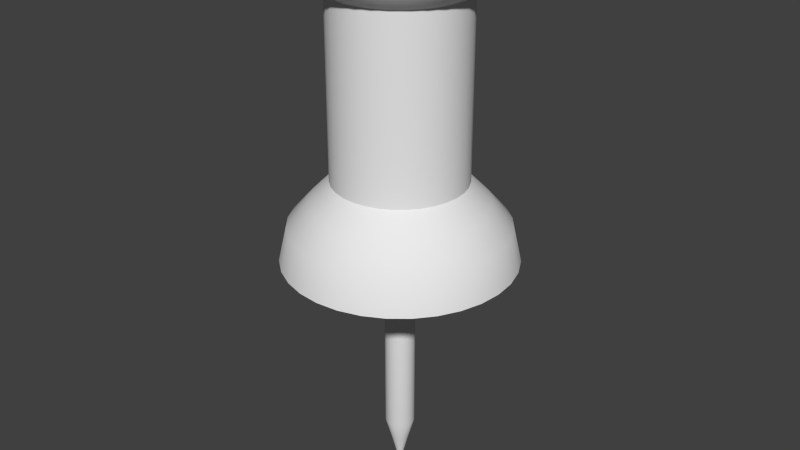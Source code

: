 # Source: Thumbtack.blend  (saved by Blender 2.72.0; exported with 4.5.12 LTS)
import bpy
from mathutils import Matrix  # noqa: F401  (used for matrix-valued properties, if any)

bpy.ops.wm.read_factory_settings(use_empty=True)
scene = bpy.context.scene
scene.name = 'Scene'

# ---- collections
col_collection_1 = bpy.data.collections.new('Collection 1'); scene.collection.children.link(col_collection_1)

# ---- world
world_world = bpy.data.worlds.new('World'); scene.world = world_world
world_world.color = (0.05088, 0.05088, 0.05088)
world_world.use_sun_shadow = False
world_world.sun_shadow_jitter_overblur = 0.0
world_world.cycles.sampling_method = 'MANUAL'
world_world.cycles.sample_map_resolution = 256

# ---- meshes
me_cylinder = bpy.data.meshes.new('Cylinder')
me_cylinder.from_pydata([(-2.043e-09, 0.03076, 0.01644), (-2.043e-09, 0.03076, 0.09967), (0.006002, 0.03017, 0.01644), (0.006002, 0.03017, 0.09967), (0.01177, 0.02842, 0.01644), (0.01177, 0.02842, 0.09967), (0.01709, 0.02558, 0.01644), (0.01709, 0.02558, 0.09967), (0.02175, 0.02175, 0.01644), (0.02175, 0.02175, 0.09967), (0.02558, 0.01709, 0.01644), (0.02558, 0.01709, 0.09967), (0.02842, 0.01177, 0.01644), (0.02842, 0.01177, 0.09967), (0.03017, 0.006002, 0.01644), (0.03017, 0.006002, 0.09967), (0.03076, -7.424e-09, 0.01644), (0.03076, -7.424e-09, 0.09967), (0.03017, -0.006002, 0.01644), (0.03017, -0.006002, 0.09967), (0.02842, -0.01177, 0.01644), (0.02842, -0.01177, 0.09967), (0.02558, -0.01709, 0.01644), (0.02558, -0.01709, 0.09967), (0.02175, -0.02175, 0.01644), (0.02175, -0.02175, 0.09967), (0.01709, -0.02558, 0.01644), (0.01709, -0.02558, 0.09967), (0.01177, -0.02842, 0.01644), (0.01177, -0.02842, 0.09967), (0.006002, -0.03017, 0.01644), (0.006002, -0.03017, 0.09967), (-1.207e-08, -0.03076, 0.01644), (-1.207e-08, -0.03076, 0.09967), (-0.006002, -0.03017, 0.01644), (-0.006002, -0.03017, 0.09967), (-0.01177, -0.02842, 0.01644), (-0.01177, -0.02842, 0.09967), (-0.01709, -0.02558, 0.01644), (-0.01709, -0.02558, 0.09967), (-0.02175, -0.02175, 0.01644), (-0.02175, -0.02175, 0.09967), (-0.02558, -0.01709, 0.01644), (-0.02558, -0.01709, 0.09967), (-0.02842, -0.01177, 0.01644), (-0.02842, -0.01177, 0.09967), (-0.03017, -0.006002, 0.01644), (-0.03017, -0.006002, 0.09967), (-0.03076, 1.996e-08, 0.01644), (-0.03076, 1.996e-08, 0.09967), (-0.03017, 0.006002, 0.01644), (-0.03017, 0.006002, 0.09967), (-0.02842, 0.01177, 0.01644), (-0.02842, 0.01177, 0.09967), (-0.02558, 0.01709, 0.01644), (-0.02558, 0.01709, 0.09967), (-0.02175, 0.02175, 0.01644), (-0.02175, 0.02175, 0.09967), (-0.01709, 0.02558, 0.01644), (-0.01709, 0.02558, 0.09967), (-0.01177, 0.02842, 0.01644), (-0.01177, 0.02842, 0.09967), (-0.006002, 0.03017, 0.01644), (-0.006002, 0.03017, 0.09967), (-2.108e-09, 0.03719, 0.1045), (0.007256, 0.03648, 0.1045), (0.01423, 0.03436, 0.1045), (0.02066, 0.03092, 0.1045), (0.0263, 0.0263, 0.1045), (0.03092, 0.02066, 0.1045), (0.03436, 0.01423, 0.1045), (0.03648, 0.007256, 0.1045), (0.03719, -8.606e-09, 0.1045), (0.03648, -0.007256, 0.1045), (0.03436, -0.01423, 0.1045), (0.03092, -0.02066, 0.1045), (0.0263, -0.0263, 0.1045), (0.02066, -0.03092, 0.1045), (0.01423, -0.03436, 0.1045), (0.007256, -0.03648, 0.1045), (-1.423e-08, -0.03719, 0.1045), (-0.007256, -0.03648, 0.1045), (-0.01423, -0.03436, 0.1045), (-0.02066, -0.03092, 0.1045), (-0.0263, -0.0263, 0.1045), (-0.03092, -0.02066, 0.1045), (-0.03436, -0.01423, 0.1045), (-0.03648, -0.007256, 0.1045), (-0.03719, 2.45e-08, 0.1045), (-0.03648, 0.007256, 0.1045), (-0.03436, 0.01423, 0.1045), (-0.03092, 0.02066, 0.1045), (-0.0263, 0.0263, 0.1045), (-0.02066, 0.03092, 0.1045), (-0.01423, 0.03436, 0.1045), (-0.007255, 0.03648, 0.1045), (-3.688e-09, 0.04418, 0.1133), (0.008619, 0.04333, 0.1133), (0.01691, 0.04082, 0.1133), (0.02454, 0.03673, 0.1133), (0.03124, 0.03124, 0.1133), (0.03673, 0.02454, 0.1133), (0.04082, 0.01691, 0.1133), (0.04333, 0.008619, 0.1133), (0.04418, -9.891e-09, 0.1133), (0.04333, -0.008619, 0.1133), (0.04082, -0.01691, 0.1133), (0.03673, -0.02454, 0.1133), (0.03124, -0.03124, 0.1133), (0.02454, -0.03673, 0.1133), (0.01691, -0.04082, 0.1133), (0.008619, -0.04333, 0.1133), (-1.808e-08, -0.04418, 0.1133), (-0.008619, -0.04333, 0.1133), (-0.01691, -0.04082, 0.1133), (-0.02454, -0.03673, 0.1133), (-0.03124, -0.03124, 0.1133), (-0.03673, -0.02454, 0.1133), (-0.04082, -0.01691, 0.1133), (-0.04333, -0.008619, 0.1133), (-0.04418, 2.943e-08, 0.1133), (-0.04333, 0.008619, 0.1133), (-0.04082, 0.01691, 0.1133), (-0.03673, 0.02454, 0.1133), (-0.03124, 0.03124, 0.1133), (-0.02454, 0.03673, 0.1133), (-0.01691, 0.04082, 0.1133), (-0.008619, 0.04333, 0.1133), (-3.958e-09, 0.04776, 0.1243), (0.009317, 0.04684, 0.1243), (0.01828, 0.04412, 0.1243), (0.02653, 0.03971, 0.1243), (0.03377, 0.03377, 0.1243), (0.03971, 0.02653, 0.1243), (0.04412, 0.01828, 0.1243), (0.04684, 0.009317, 0.1243), (0.04776, -1.061e-08, 0.1243), (0.04684, -0.009317, 0.1243), (0.04412, -0.01828, 0.1243), (0.03971, -0.02653, 0.1243), (0.03377, -0.03377, 0.1243), (0.02653, -0.03971, 0.1243), (0.01828, -0.04412, 0.1243), (0.009317, -0.04684, 0.1243), (-1.952e-08, -0.04776, 0.1243), (-0.009317, -0.04684, 0.1243), (-0.01828, -0.04412, 0.1243), (-0.02653, -0.03971, 0.1243), (-0.03377, -0.03377, 0.1243), (-0.03971, -0.02653, 0.1243), (-0.04412, -0.01828, 0.1243), (-0.04684, -0.009317, 0.1243), (-0.04776, 3.19e-08, 0.1243), (-0.04684, 0.009317, 0.1243), (-0.04412, 0.01828, 0.1243), (-0.03971, 0.02653, 0.1243), (-0.03377, 0.03377, 0.1243), (-0.02653, 0.03971, 0.1243), (-0.01828, 0.04412, 0.1243), (-0.009317, 0.04684, 0.1243), (-3.237e-10, 6.823e-10, 0.1243), (-0.01555, 0.03755, 0.006217), (-0.02258, 0.0338, 0.006217), (-0.02874, 0.02874, 0.006217), (-0.0338, 0.02258, 0.006217), (-0.03755, 0.01556, 0.006217), (-0.03987, 0.00793, 0.006217), (-0.04065, 2.651e-08, 0.006217), (-0.03987, -0.00793, 0.006217), (-0.03755, -0.01555, 0.006217), (-0.0338, -0.02258, 0.006217), (-0.02874, -0.02874, 0.006217), (-0.02258, -0.0338, 0.006217), (-0.01556, -0.03755, 0.006217), (-0.00793, -0.03987, 0.006217), (-1.647e-08, -0.04065, 0.006217), (0.00793, -0.03987, 0.006217), (0.01555, -0.03755, 0.006217), (0.02258, -0.0338, 0.006217), (0.02874, -0.02874, 0.006217), (0.0338, -0.02258, 0.006217), (0.03755, -0.01556, 0.006217), (0.03987, -0.00793, 0.006217), (0.04065, -9.669e-09, 0.006217), (0.03987, 0.00793, 0.006217), (0.03755, 0.01555, 0.006217), (0.0338, 0.02258, 0.006217), (0.02874, 0.02874, 0.006217), (0.02258, 0.0338, 0.006217), (0.01556, 0.03755, 0.006217), (0.00793, 0.03987, 0.006217), (-3.228e-09, 0.04065, 0.006217), (-0.00793, 0.03987, 0.006217), (-0.01923, 0.04643, -0.004796), (-0.02792, 0.04179, -0.004796), (-0.03554, 0.03554, -0.004796), (-0.04179, 0.02792, -0.004796), (-0.04643, 0.01923, -0.004796), (-0.04929, 0.009805, -0.004796), (-0.05026, 3.271e-08, -0.004796), (-0.04929, -0.009805, -0.004796), (-0.04643, -0.01923, -0.004796), (-0.04179, -0.02792, -0.004796), (-0.03554, -0.03554, -0.004796), (-0.02792, -0.04179, -0.004796), (-0.01923, -0.04643, -0.004796), (-0.009805, -0.04929, -0.004796), (-2.044e-08, -0.05026, -0.004796), (0.009805, -0.04929, -0.004796), (0.01923, -0.04643, -0.004796), (0.02792, -0.04179, -0.004796), (0.03554, -0.03554, -0.004796), (0.04179, -0.02792, -0.004796), (0.04643, -0.01923, -0.004796), (0.04929, -0.009805, -0.004796), (0.05026, -1.203e-08, -0.004796), (0.04929, 0.009805, -0.004796), (0.04643, 0.01923, -0.004796), (0.04179, 0.02792, -0.004796), (0.03554, 0.03554, -0.004796), (0.02792, 0.04179, -0.004796), (0.01923, 0.04643, -0.004796), (0.009805, 0.04929, -0.004796), (-4.063e-09, 0.05026, -0.004796), (-0.009805, 0.04929, -0.004796), (-0.02066, 0.04988, -0.02132), (-0.03, 0.04489, -0.02132), (-0.03818, 0.03818, -0.02132), (-0.04489, 0.03, -0.02132), (-0.04988, 0.02066, -0.02132), (-0.05296, 0.01053, -0.02132), (-0.05399, 3.507e-08, -0.02132), (-0.05296, -0.01053, -0.02132), (-0.04988, -0.02066, -0.02132), (-0.04489, -0.03, -0.02132), (-0.03818, -0.03818, -0.02132), (-0.03, -0.04489, -0.02132), (-0.02066, -0.04988, -0.02132), (-0.01053, -0.05296, -0.02132), (-2.196e-08, -0.05399, -0.02132), (0.01053, -0.05296, -0.02132), (0.02066, -0.04988, -0.02132), (0.03, -0.04489, -0.02132), (0.03818, -0.03818, -0.02132), (0.04489, -0.03, -0.02132), (0.04988, -0.02066, -0.02132), (0.05296, -0.01053, -0.02132), (0.05399, -1.299e-08, -0.02132), (0.05296, 0.01053, -0.02132), (0.04988, 0.02066, -0.02132), (0.04489, 0.03, -0.02132), (0.03818, 0.03818, -0.02132), (0.03, 0.04489, -0.02132), (0.02066, 0.04988, -0.02132), (0.01053, 0.05296, -0.02132), (-4.365e-09, 0.05399, -0.02132), (-0.01053, 0.05296, -0.02132), (-0.002705, 0.006531, -0.02112), (-0.003927, 0.005877, -0.02112), (-0.004998, 0.004998, -0.02112), (-0.005877, 0.003927, -0.02112), (-0.006531, 0.002705, -0.02112), (-0.006933, 0.001379, -0.02112), (-0.007069, 4.794e-09, -0.02112), (-0.006933, -0.001379, -0.02112), (-0.006531, -0.002705, -0.02112), (-0.005877, -0.003927, -0.02112), (-0.004998, -0.004998, -0.02112), (-0.003927, -0.005877, -0.02112), (-0.002705, -0.006531, -0.02112), (-0.001379, -0.006933, -0.02112), (-3.612e-09, -0.007069, -0.02112), (0.001379, -0.006933, -0.02112), (0.002705, -0.006531, -0.02112), (0.003927, -0.005877, -0.02112), (0.004998, -0.004998, -0.02112), (0.005877, -0.003927, -0.02112), (0.006531, -0.002705, -0.02112), (0.006933, -0.001379, -0.02112), (0.007069, -1.498e-09, -0.02112), (0.006933, 0.001379, -0.02112), (0.006531, 0.002705, -0.02112), (0.005877, 0.003927, -0.02112), (0.004998, 0.004998, -0.02112), (0.003927, 0.005877, -0.02112), (0.002705, 0.006531, -0.02112), (0.001379, 0.006933, -0.02112), (-1.309e-09, 0.007069, -0.02112), (-0.001379, 0.006933, -0.02112)], [], [(0, 1, 3, 2), (2, 3, 5, 4), (4, 5, 7, 6), (6, 7, 9, 8), (8, 9, 11, 10), (10, 11, 13, 12), (12, 13, 15, 14), (14, 15, 17, 16), (16, 17, 19, 18), (18, 19, 21, 20), (20, 21, 23, 22), (22, 23, 25, 24), (24, 25, 27, 26), (26, 27, 29, 28), (28, 29, 31, 30), (30, 31, 33, 32), (32, 33, 35, 34), (34, 35, 37, 36), (36, 37, 39, 38), (38, 39, 41, 40), (40, 41, 43, 42), (42, 43, 45, 44), (44, 45, 47, 46), (46, 47, 49, 48), (48, 49, 51, 50), (50, 51, 53, 52), (52, 53, 55, 54), (54, 55, 57, 56), (56, 57, 59, 58), (58, 59, 61, 60), (41, 39, 83, 84), (62, 63, 1, 0), (60, 61, 63, 62), (63, 61, 94, 95), (19, 17, 72, 73), (47, 45, 86, 87), (25, 23, 75, 76), (53, 51, 89, 90), (9, 7, 67, 68), (31, 29, 78, 79), (59, 57, 92, 93), (37, 35, 81, 82), (15, 13, 70, 71), (1, 63, 95, 64), (43, 41, 84, 85), (21, 19, 73, 74), (49, 47, 87, 88), (5, 3, 65, 66), (27, 25, 76, 77), (55, 53, 90, 91), (11, 9, 68, 69), (33, 31, 79, 80), (61, 59, 93, 94), (39, 37, 82, 83), (3, 1, 64, 65), (17, 15, 71, 72), (45, 43, 85, 86), (23, 21, 74, 75), (51, 49, 88, 89), (7, 5, 66, 67), (29, 27, 77, 78), (57, 55, 91, 92), (35, 33, 80, 81), (13, 11, 69, 70), (94, 93, 125, 126), (83, 82, 114, 115), (72, 71, 103, 104), (92, 91, 123, 124), (81, 80, 112, 113), (70, 69, 101, 102), (90, 89, 121, 122), (68, 67, 99, 100), (79, 78, 110, 111), (88, 87, 119, 120), (66, 65, 97, 98), (77, 76, 108, 109), (86, 85, 117, 118), (75, 74, 106, 107), (95, 94, 126, 127), (84, 83, 115, 116), (73, 72, 104, 105), (93, 92, 124, 125), (82, 81, 113, 114), (71, 70, 102, 103), (91, 90, 122, 123), (69, 68, 100, 101), (80, 79, 111, 112), (89, 88, 120, 121), (67, 66, 98, 99), (78, 77, 109, 110), (87, 86, 118, 119), (65, 64, 96, 97), (76, 75, 107, 108), (64, 95, 127, 96), (85, 84, 116, 117), (74, 73, 105, 106), (96, 127, 159, 128), (117, 116, 148, 149), (106, 105, 137, 138), (126, 125, 157, 158), (115, 114, 146, 147), (104, 103, 135, 136), (124, 123, 155, 156), (113, 112, 144, 145), (102, 101, 133, 134), (122, 121, 153, 154), (100, 99, 131, 132), (111, 110, 142, 143), (120, 119, 151, 152), (98, 97, 129, 130), (109, 108, 140, 141), (118, 117, 149, 150), (107, 106, 138, 139), (127, 126, 158, 159), (116, 115, 147, 148), (105, 104, 136, 137), (125, 124, 156, 157), (114, 113, 145, 146), (103, 102, 134, 135), (123, 122, 154, 155), (101, 100, 132, 133), (112, 111, 143, 144), (121, 120, 152, 153), (99, 98, 130, 131), (110, 109, 141, 142), (119, 118, 150, 151), (97, 96, 128, 129), (108, 107, 139, 140), (18, 20, 181, 182), (40, 42, 170, 171), (62, 0, 191, 192), (12, 14, 184, 185), (34, 36, 173, 174), (56, 58, 162, 163), (28, 30, 176, 177), (6, 8, 187, 188), (50, 52, 165, 166), (22, 24, 179, 180), (44, 46, 168, 169), (16, 18, 182, 183), (38, 40, 171, 172), (60, 62, 192, 161), (10, 12, 185, 186), (32, 34, 174, 175), (54, 56, 163, 164), (26, 28, 177, 178), (4, 6, 188, 189), (48, 50, 166, 167), (20, 22, 180, 181), (42, 44, 169, 170), (14, 16, 183, 184), (0, 2, 190, 191), (36, 38, 172, 173), (58, 60, 161, 162), (30, 32, 175, 176), (8, 10, 186, 187), (52, 54, 164, 165), (24, 26, 178, 179), (2, 4, 189, 190), (46, 48, 167, 168), (151, 150, 160), (129, 128, 160), (140, 139, 160), (128, 159, 160), (149, 148, 160), (138, 137, 160), (158, 157, 160), (147, 146, 160), (136, 135, 160), (156, 155, 160), (145, 144, 160), (134, 133, 160), (154, 153, 160), (132, 131, 160), (143, 142, 160), (152, 151, 160), (130, 129, 160), (141, 140, 160), (150, 149, 160), (139, 138, 160), (159, 158, 160), (148, 147, 160), (137, 136, 160), (157, 156, 160), (146, 145, 160), (135, 134, 160), (155, 154, 160), (133, 132, 160), (144, 143, 160), (153, 152, 160), (131, 130, 160), (142, 141, 160), (185, 184, 216, 217), (174, 173, 205, 206), (183, 182, 214, 215), (162, 161, 193, 194), (172, 171, 203, 204), (181, 180, 212, 213), (192, 191, 223, 224), (170, 169, 201, 202), (190, 189, 221, 222), (179, 178, 210, 211), (168, 167, 199, 200), (188, 187, 219, 220), (177, 176, 208, 209), (166, 165, 197, 198), (186, 185, 217, 218), (164, 163, 195, 196), (175, 174, 206, 207), (184, 183, 215, 216), (163, 162, 194, 195), (173, 172, 204, 205), (182, 181, 213, 214), (161, 192, 224, 193), (171, 170, 202, 203), (191, 190, 222, 223), (180, 179, 211, 212), (169, 168, 200, 201), (189, 188, 220, 221), (178, 177, 209, 210), (167, 166, 198, 199), (187, 186, 218, 219), (176, 175, 207, 208), (165, 164, 196, 197), (219, 218, 250, 251), (208, 207, 239, 240), (197, 196, 228, 229), (217, 216, 248, 249), (195, 194, 226, 227), (206, 205, 237, 238), (215, 214, 246, 247), (193, 224, 256, 225), (204, 203, 235, 236), (213, 212, 244, 245), (202, 201, 233, 234), (222, 221, 253, 254), (211, 210, 242, 243), (200, 199, 231, 232), (220, 219, 251, 252), (209, 208, 240, 241), (198, 197, 229, 230), (218, 217, 249, 250), (196, 195, 227, 228), (207, 206, 238, 239), (216, 215, 247, 248), (194, 193, 225, 226), (205, 204, 236, 237), (214, 213, 245, 246), (224, 223, 255, 256), (203, 202, 234, 235), (223, 222, 254, 255), (212, 211, 243, 244), (201, 200, 232, 233), (221, 220, 252, 253), (210, 209, 241, 242), (199, 198, 230, 231), (255, 254, 286, 287), (244, 243, 275, 276), (233, 232, 264, 265), (253, 252, 284, 285), (242, 241, 273, 274), (231, 230, 262, 263), (251, 250, 282, 283), (240, 239, 271, 272), (229, 228, 260, 261), (249, 248, 280, 281), (227, 226, 258, 259), (238, 237, 269, 270), (247, 246, 278, 279), (225, 256, 288, 257), (236, 235, 267, 268), (245, 244, 276, 277), (234, 233, 265, 266), (254, 253, 285, 286), (243, 242, 274, 275), (232, 231, 263, 264), (252, 251, 283, 284), (241, 240, 272, 273), (230, 229, 261, 262), (250, 249, 281, 282), (228, 227, 259, 260), (239, 238, 270, 271), (248, 247, 279, 280), (226, 225, 257, 258), (237, 236, 268, 269), (246, 245, 277, 278), (256, 255, 287, 288), (235, 234, 266, 267)])
me_cylinder.polygons.foreach_set('use_smooth', [True] * 288)
me_cylinder.use_remesh_preserve_volume = False
me_cylinder.use_remesh_preserve_attributes = False
me_cylinder.use_mirror_vertex_groups = False
me_cylinder.update()
me_cylinder_001 = bpy.data.meshes.new('Cylinder.001')
me_cylinder_001.from_pydata([(-0.002705, 0.006531, -0.02112), (-0.003927, 0.005877, -0.02112), (-0.004998, 0.004998, -0.02112), (-0.005877, 0.003927, -0.02112), (-0.006531, 0.002705, -0.02112), (-0.006933, 0.001379, -0.02112), (-0.007069, 4.794e-09, -0.02112), (-0.006933, -0.001379, -0.02112), (-0.006531, -0.002705, -0.02112), (-0.005877, -0.003927, -0.02112), (-0.004998, -0.004998, -0.02112), (-0.003927, -0.005877, -0.02112), (-0.002705, -0.006531, -0.02112), (-0.001379, -0.006933, -0.02112), (-3.612e-09, -0.007069, -0.02112), (0.001379, -0.006933, -0.02112), (0.002705, -0.006531, -0.02112), (0.003927, -0.005877, -0.02112), (0.004998, -0.004998, -0.02112), (0.005877, -0.003927, -0.02112), (0.006531, -0.002705, -0.02112), (0.006933, -0.001379, -0.02112), (0.007069, -1.498e-09, -0.02112), (0.006933, 0.001379, -0.02112), (0.006531, 0.002705, -0.02112), (0.005877, 0.003927, -0.02112), (0.004998, 0.004998, -0.02112), (0.003927, 0.005877, -0.02112), (0.002705, 0.006531, -0.02112), (0.001379, 0.006933, -0.02112), (-1.309e-09, 0.007069, -0.02112), (-0.001379, 0.006933, -0.02112), (-0.002705, 0.006531, -0.1106), (-0.003927, 0.005877, -0.1106), (-0.004998, 0.004998, -0.1106), (-0.005877, 0.003927, -0.1106), (-0.006531, 0.002705, -0.1106), (-0.006933, 0.001379, -0.1106), (-0.007069, 4.794e-09, -0.1106), (-0.006933, -0.001379, -0.1106), (-0.006531, -0.002705, -0.1106), (-0.005877, -0.003927, -0.1106), (-0.004998, -0.004998, -0.1106), (-0.003927, -0.005877, -0.1106), (-0.002705, -0.006531, -0.1106), (-0.001379, -0.006933, -0.1106), (-3.612e-09, -0.007069, -0.1106), (0.001379, -0.006933, -0.1106), (0.002705, -0.006531, -0.1106), (0.003927, -0.005877, -0.1106), (0.004998, -0.004998, -0.1106), (0.005877, -0.003927, -0.1106), (0.006531, -0.002705, -0.1106), (0.006933, -0.001379, -0.1106), (0.007069, -1.498e-09, -0.1106), (0.006933, 0.001379, -0.1106), (0.006531, 0.002705, -0.1106), (0.005877, 0.003927, -0.1106), (0.004998, 0.004998, -0.1106), (0.003927, 0.005877, -0.1106), (0.002705, 0.006531, -0.1106), (0.001379, 0.006933, -0.1106), (-1.309e-09, 0.007069, -0.1106), (-0.001379, 0.006933, -0.1106), (-0.001616, 0.003901, -0.1209), (-0.002346, 0.003511, -0.1209), (-0.002986, 0.002986, -0.1209), (-0.003511, 0.002346, -0.1209), (-0.003901, 0.001616, -0.1209), (-0.004142, 0.0008238, -0.1209), (-0.004223, 2.964e-09, -0.1209), (-0.004142, -0.0008238, -0.1209), (-0.003901, -0.001616, -0.1209), (-0.003511, -0.002346, -0.1209), (-0.002986, -0.002986, -0.1209), (-0.002346, -0.003511, -0.1209), (-0.001616, -0.003901, -0.1209), (-0.0008238, -0.004142, -0.1209), (-2.405e-09, -0.004223, -0.1209), (0.0008238, -0.004142, -0.1209), (0.001616, -0.003901, -0.1209), (0.002346, -0.003511, -0.1209), (0.002986, -0.002986, -0.1209), (0.003511, -0.002346, -0.1209), (0.003901, -0.001616, -0.1209), (0.004142, -0.0008238, -0.1209), (0.004223, -7.952e-10, -0.1209), (0.004142, 0.0008238, -0.1209), (0.003901, 0.001616, -0.1209), (0.003511, 0.002346, -0.1209), (0.002986, 0.002986, -0.1209), (0.002346, 0.003511, -0.1209), (0.001616, 0.003901, -0.1209), (0.0008238, 0.004142, -0.1209), (-1.03e-09, 0.004223, -0.1209), (-0.0008238, 0.004142, -0.1209), (-0.0007681, 0.001854, -0.1296), (-0.001115, 0.001669, -0.1296), (-0.001419, 0.001419, -0.1296), (-0.001669, 0.001115, -0.1296), (-0.001854, 0.0007681, -0.1296), (-0.001969, 0.0003916, -0.1296), (-0.002007, 1.477e-09, -0.1296), (-0.001969, -0.0003916, -0.1296), (-0.001854, -0.0007681, -0.1296), (-0.001669, -0.001115, -0.1296), (-0.001419, -0.001419, -0.1296), (-0.001115, -0.001669, -0.1296), (-0.0007681, -0.001854, -0.1296), (-0.0003916, -0.001969, -0.1296), (-1.363e-09, -0.002007, -0.1296), (0.0003916, -0.001969, -0.1296), (0.0007681, -0.001854, -0.1296), (0.001115, -0.001669, -0.1296), (0.001419, -0.001419, -0.1296), (0.001669, -0.001115, -0.1296), (0.001854, -0.0007681, -0.1296), (0.001969, -0.0003916, -0.1296), (0.002007, -3.096e-10, -0.1296), (0.001969, 0.0003916, -0.1296), (0.001854, 0.0007681, -0.1296), (0.001669, 0.001115, -0.1296), (0.001419, 0.001419, -0.1296), (0.001115, 0.001669, -0.1296), (0.0007681, 0.001854, -0.1296), (0.0003916, 0.001969, -0.1296), (-7.087e-10, 0.002007, -0.1296), (-0.0003916, 0.001969, -0.1296), (-4.568e-10, 8.014e-11, -0.1366)], [], [(21, 20, 52, 53), (31, 30, 62, 63), (10, 9, 41, 42), (30, 29, 61, 62), (19, 18, 50, 51), (8, 7, 39, 40), (28, 27, 59, 60), (17, 16, 48, 49), (6, 5, 37, 38), (26, 25, 57, 58), (15, 14, 46, 47), (4, 3, 35, 36), (24, 23, 55, 56), (2, 1, 33, 34), (13, 12, 44, 45), (22, 21, 53, 54), (0, 31, 63, 32), (11, 10, 42, 43), (20, 19, 51, 52), (9, 8, 40, 41), (29, 28, 60, 61), (18, 17, 49, 50), (7, 6, 38, 39), (27, 26, 58, 59), (16, 15, 47, 48), (5, 4, 36, 37), (25, 24, 56, 57), (3, 2, 34, 35), (14, 13, 45, 46), (23, 22, 54, 55), (1, 0, 32, 33), (12, 11, 43, 44), (55, 54, 86, 87), (33, 32, 64, 65), (44, 43, 75, 76), (53, 52, 84, 85), (63, 62, 94, 95), (42, 41, 73, 74), (62, 61, 93, 94), (51, 50, 82, 83), (40, 39, 71, 72), (60, 59, 91, 92), (49, 48, 80, 81), (38, 37, 69, 70), (58, 57, 89, 90), (47, 46, 78, 79), (36, 35, 67, 68), (56, 55, 87, 88), (34, 33, 65, 66), (45, 44, 76, 77), (54, 53, 85, 86), (32, 63, 95, 64), (43, 42, 74, 75), (52, 51, 83, 84), (41, 40, 72, 73), (61, 60, 92, 93), (50, 49, 81, 82), (39, 38, 70, 71), (59, 58, 90, 91), (48, 47, 79, 80), (37, 36, 68, 69), (57, 56, 88, 89), (35, 34, 66, 67), (46, 45, 77, 78), (89, 88, 120, 121), (67, 66, 98, 99), (78, 77, 109, 110), (87, 86, 118, 119), (65, 64, 96, 97), (76, 75, 107, 108), (85, 84, 116, 117), (95, 94, 126, 127), (74, 73, 105, 106), (94, 93, 125, 126), (83, 82, 114, 115), (72, 71, 103, 104), (92, 91, 123, 124), (81, 80, 112, 113), (70, 69, 101, 102), (90, 89, 121, 122), (79, 78, 110, 111), (68, 67, 99, 100), (88, 87, 119, 120), (66, 65, 97, 98), (77, 76, 108, 109), (86, 85, 117, 118), (64, 95, 127, 96), (75, 74, 106, 107), (84, 83, 115, 116), (73, 72, 104, 105), (93, 92, 124, 125), (82, 81, 113, 114), (71, 70, 102, 103), (91, 90, 122, 123), (80, 79, 111, 112), (69, 68, 100, 101), (123, 122, 128), (112, 111, 128), (101, 100, 128), (121, 120, 128), (99, 98, 128), (110, 109, 128), (119, 118, 128), (97, 96, 128), (108, 107, 128), (117, 116, 128), (127, 126, 128), (106, 105, 128), (126, 125, 128), (115, 114, 128), (104, 103, 128), (124, 123, 128), (113, 112, 128), (102, 101, 128), (122, 121, 128), (111, 110, 128), (100, 99, 128), (120, 119, 128), (98, 97, 128), (109, 108, 128), (118, 117, 128), (96, 127, 128), (107, 106, 128), (116, 115, 128), (105, 104, 128), (125, 124, 128), (114, 113, 128), (103, 102, 128)])
me_cylinder_001.polygons.foreach_set('use_smooth', [True] * 128)
me_cylinder_001.use_remesh_preserve_volume = False
me_cylinder_001.use_remesh_preserve_attributes = False
me_cylinder_001.use_mirror_vertex_groups = False
me_cylinder_001.update()

# ---- objects
ob_cylinder = bpy.data.objects.new('Cylinder', me_cylinder)
ob_cylinder_001 = bpy.data.objects.new('Cylinder.001', me_cylinder_001)

# ---- transforms, parenting, visibility, modifiers, constraints
ob_cylinder.location = (0.0, 0.0, 0.0)
ob_cylinder.lineart.crease_threshold = 0.0
_m = ob_cylinder.modifiers.new('EdgeSplit', 'EDGE_SPLIT')
ob_cylinder_001.parent = ob_cylinder
ob_cylinder_001.location = (0.0, 0.0, 0.0)
ob_cylinder_001.lineart.crease_threshold = 0.0
_m = ob_cylinder_001.modifiers.new('EdgeSplit', 'EDGE_SPLIT')

# ---- collection membership
col_collection_1.objects.link(ob_cylinder)
col_collection_1.objects.link(ob_cylinder_001)

# ---- scene / render settings (as saved in the file)
scene.frame_start = 1; scene.frame_end = 250; scene.frame_set(1)
scene.render.engine = 'BLENDER_EEVEE_NEXT'
scene.render.resolution_percentage = 50
scene.render.dither_intensity = 0.0
scene.cycles.use_denoising = False
scene.cycles.samples = 10
scene.cycles.sampling_pattern = 'TABULATED_SOBOL'
scene.cycles.light_sampling_threshold = 0.0
scene.cycles.use_adaptive_sampling = False
scene.cycles.use_light_tree = False
scene.cycles.blur_glossy = 0.0
scene.cycles.pixel_filter_type = 'GAUSSIAN'
scene.cycles.sample_clamp_indirect = 0.0
scene.view_settings.view_transform = 'Standard'
bpy.context.view_layer.update()

# ---- added for rendering (the .blend has no active camera and no usable light): camera, sun
cam_auto = bpy.data.cameras.new('AutoCamera')
cam_auto.lens = 50.0
cam_auto.sensor_width = 36.0
cam_auto.clip_end = 1000.0
ob_auto_camera = bpy.data.objects.new('AutoCamera', cam_auto)
scene.collection.objects.link(ob_auto_camera)
ob_auto_camera.location = (0.279696, -0.335636, 0.217608)
ob_auto_camera.rotation_euler = (1.09748, -7.21219e-08, 0.694738)
scene.camera = ob_auto_camera
light_auto_sun = bpy.data.lights.new('AutoSun', 'SUN')
light_auto_sun.energy = 3.0
light_auto_sun.angle = 0.0523599
ob_auto_sun = bpy.data.objects.new('AutoSun', light_auto_sun)
scene.collection.objects.link(ob_auto_sun)
ob_auto_sun.rotation_euler = (0.872665, 0.174533, 0.523599)
bpy.context.view_layer.update()
